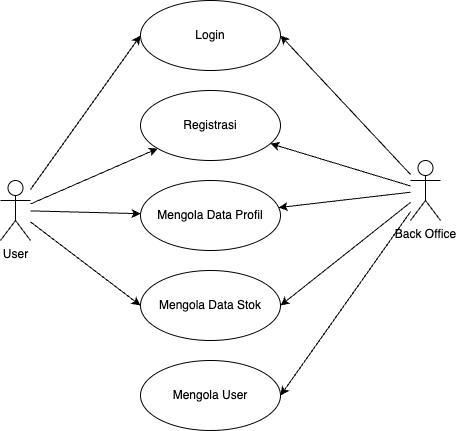

The diagram above was exported from draw.io. Its source (the exported page's mxGraphModel, read from the mxfile embedded in the PNG):
<mxGraphModel dx="1194" dy="731" grid="1" gridSize="10" guides="1" tooltips="1" connect="1" arrows="1" fold="1" page="1" pageScale="1" pageWidth="850" pageHeight="1100" math="0" shadow="0">
  <root>
    <mxCell id="0" />
    <mxCell id="1" parent="0" />
    <mxCell id="o7qggKt8mpUoZxndCkre-17" style="rounded=0;orthogonalLoop=1;jettySize=auto;html=1;" parent="1" source="o7qggKt8mpUoZxndCkre-1" target="o7qggKt8mpUoZxndCkre-6" edge="1">
      <mxGeometry relative="1" as="geometry" />
    </mxCell>
    <mxCell id="o7qggKt8mpUoZxndCkre-18" style="rounded=0;orthogonalLoop=1;jettySize=auto;html=1;entryX=0;entryY=0.5;entryDx=0;entryDy=0;" parent="1" source="o7qggKt8mpUoZxndCkre-1" target="o7qggKt8mpUoZxndCkre-5" edge="1">
      <mxGeometry relative="1" as="geometry" />
    </mxCell>
    <mxCell id="o7qggKt8mpUoZxndCkre-21" style="rounded=0;orthogonalLoop=1;jettySize=auto;html=1;" parent="1" source="o7qggKt8mpUoZxndCkre-1" target="o7qggKt8mpUoZxndCkre-20" edge="1">
      <mxGeometry relative="1" as="geometry" />
    </mxCell>
    <mxCell id="o7qggKt8mpUoZxndCkre-24" style="rounded=0;orthogonalLoop=1;jettySize=auto;html=1;entryX=0;entryY=0.5;entryDx=0;entryDy=0;" parent="1" source="o7qggKt8mpUoZxndCkre-1" target="o7qggKt8mpUoZxndCkre-23" edge="1">
      <mxGeometry relative="1" as="geometry" />
    </mxCell>
    <mxCell id="o7qggKt8mpUoZxndCkre-1" value="User" style="shape=umlActor;html=1;verticalLabelPosition=bottom;verticalAlign=top;align=center;" parent="1" vertex="1">
      <mxGeometry x="60" y="230" width="30" height="60" as="geometry" />
    </mxCell>
    <mxCell id="o7qggKt8mpUoZxndCkre-5" value="Login" style="ellipse;whiteSpace=wrap;html=1;" parent="1" vertex="1">
      <mxGeometry x="200" y="50" width="140" height="70" as="geometry" />
    </mxCell>
    <mxCell id="o7qggKt8mpUoZxndCkre-6" value="Registrasi" style="ellipse;whiteSpace=wrap;html=1;" parent="1" vertex="1">
      <mxGeometry x="200" y="140" width="140" height="70" as="geometry" />
    </mxCell>
    <mxCell id="o7qggKt8mpUoZxndCkre-14" style="rounded=0;orthogonalLoop=1;jettySize=auto;html=1;entryX=1;entryY=0.5;entryDx=0;entryDy=0;" parent="1" source="o7qggKt8mpUoZxndCkre-13" target="o7qggKt8mpUoZxndCkre-5" edge="1">
      <mxGeometry relative="1" as="geometry" />
    </mxCell>
    <mxCell id="o7qggKt8mpUoZxndCkre-15" style="rounded=0;orthogonalLoop=1;jettySize=auto;html=1;" parent="1" source="o7qggKt8mpUoZxndCkre-13" target="o7qggKt8mpUoZxndCkre-6" edge="1">
      <mxGeometry relative="1" as="geometry" />
    </mxCell>
    <mxCell id="o7qggKt8mpUoZxndCkre-22" style="rounded=0;orthogonalLoop=1;jettySize=auto;html=1;" parent="1" source="o7qggKt8mpUoZxndCkre-13" target="o7qggKt8mpUoZxndCkre-20" edge="1">
      <mxGeometry relative="1" as="geometry" />
    </mxCell>
    <mxCell id="o7qggKt8mpUoZxndCkre-25" style="rounded=0;orthogonalLoop=1;jettySize=auto;html=1;entryX=1;entryY=0.5;entryDx=0;entryDy=0;" parent="1" source="o7qggKt8mpUoZxndCkre-13" target="o7qggKt8mpUoZxndCkre-23" edge="1">
      <mxGeometry relative="1" as="geometry" />
    </mxCell>
    <mxCell id="o7qggKt8mpUoZxndCkre-27" style="rounded=0;orthogonalLoop=1;jettySize=auto;html=1;entryX=1;entryY=0.5;entryDx=0;entryDy=0;" parent="1" source="o7qggKt8mpUoZxndCkre-13" target="o7qggKt8mpUoZxndCkre-26" edge="1">
      <mxGeometry relative="1" as="geometry" />
    </mxCell>
    <mxCell id="o7qggKt8mpUoZxndCkre-13" value="Back Office" style="shape=umlActor;html=1;verticalLabelPosition=bottom;verticalAlign=top;align=center;" parent="1" vertex="1">
      <mxGeometry x="470" y="210" width="30" height="60" as="geometry" />
    </mxCell>
    <mxCell id="o7qggKt8mpUoZxndCkre-20" value="Mengola Data Profil" style="ellipse;whiteSpace=wrap;html=1;" parent="1" vertex="1">
      <mxGeometry x="200" y="230" width="140" height="70" as="geometry" />
    </mxCell>
    <mxCell id="o7qggKt8mpUoZxndCkre-23" value="Mengola Data Stok" style="ellipse;whiteSpace=wrap;html=1;" parent="1" vertex="1">
      <mxGeometry x="200" y="320" width="140" height="70" as="geometry" />
    </mxCell>
    <mxCell id="o7qggKt8mpUoZxndCkre-26" value="Mengola User" style="ellipse;whiteSpace=wrap;html=1;" parent="1" vertex="1">
      <mxGeometry x="200" y="410" width="140" height="70" as="geometry" />
    </mxCell>
  </root>
</mxGraphModel>